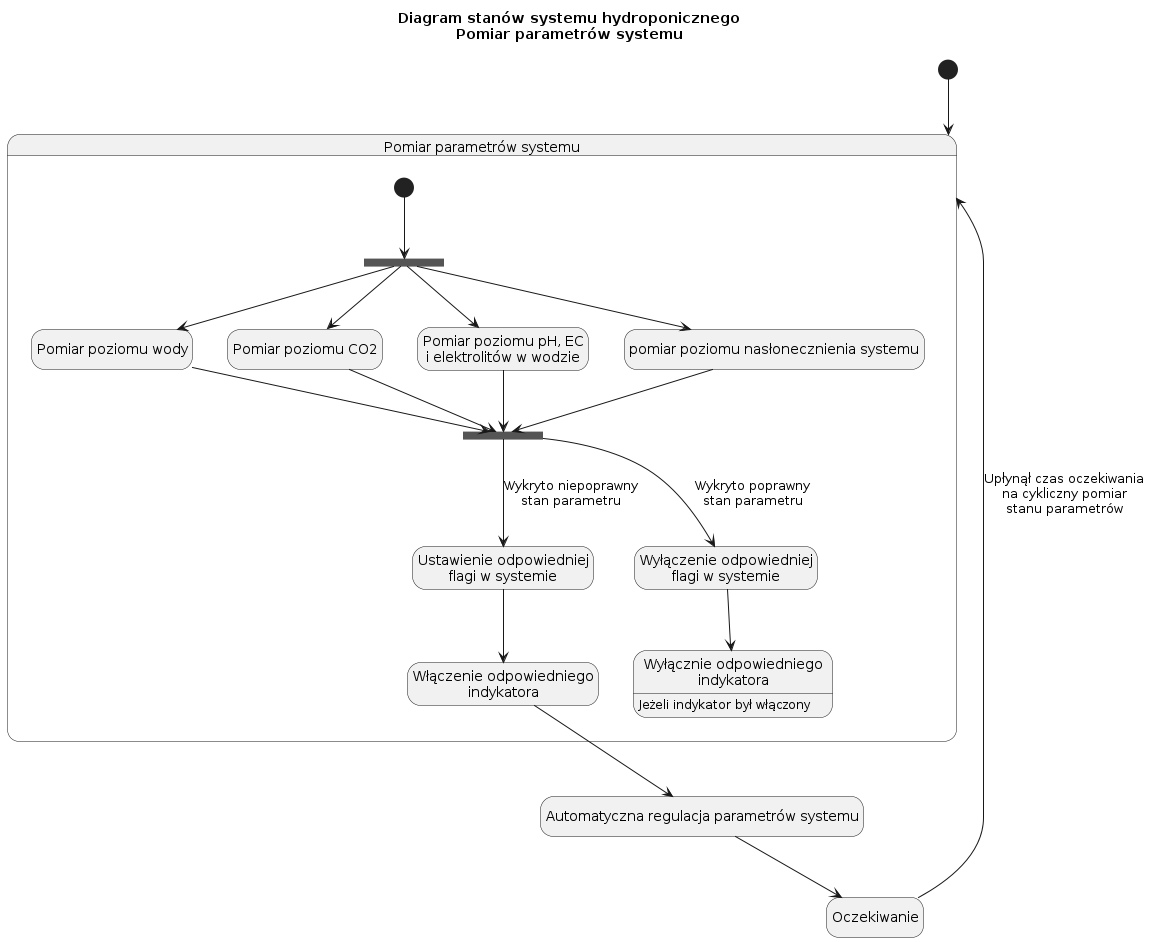

The diagram above was rendered by PlantUML. Its source (embedded in the PNG):
@startuml param_measurements

title Diagram stanów systemu hydroponicznego\nPomiar parametrów systemu

hide empty description

state "Automatyczna regulacja parametrów systemu" as AutoParamRegulation
state "Oczekiwanie" as Waiting

state "Pomiar parametrów systemu" as ParamMeasurements {
    state "Pomiar poziomu wody" as WaterLevelMeasurement
    state "Pomiar poziomu CO2" as CO2LevelMeasurement
    state "Pomiar poziomu pH, EC\ni elektrolitów w wodzie" as MineralLevelMeasurement
    state "pomiar poziomu nasłonecznienia systemu" as SunlightLevelMeasurement

    state BeginState <<fork>>
    state EndState <<join>>

    state "Ustawienie odpowiedniej\nflagi w systemie" as SetInvalidStateFlag
    state "Włączenie odpowiedniego\nindykatora" as TurnOnInvalidStateIndicator

    state "Wyłączenie odpowiedniej\nflagi w systemie" as UnsetInvalidStateFlag
    state "Wyłącznie odpowiedniego\nindykatora" as TurnOffInvalidStateIndicator : Jeżeli indykator był włączony

    [*] --> BeginState

    BeginState --> WaterLevelMeasurement
    BeginState --> CO2LevelMeasurement
    BeginState --> MineralLevelMeasurement
    BeginState --> SunlightLevelMeasurement

    WaterLevelMeasurement --> EndState
    CO2LevelMeasurement --> EndState
    MineralLevelMeasurement  --> EndState
    SunlightLevelMeasurement --> EndState

    EndState --> UnsetInvalidStateFlag : Wykryto poprawny\nstan parametru
    UnsetInvalidStateFlag --> TurnOffInvalidStateIndicator

    EndState --> SetInvalidStateFlag : Wykryto niepoprawny\nstan parametru
    SetInvalidStateFlag --> TurnOnInvalidStateIndicator
    TurnOnInvalidStateIndicator --> AutoParamRegulation
}

[*] --> ParamMeasurements

AutoParamRegulation --> Waiting
Waiting --> ParamMeasurements : Upłynął czas oczekiwania\nna cykliczny pomiar\nstanu parametrów

' TODO: ustawianie parametrów

@enduml